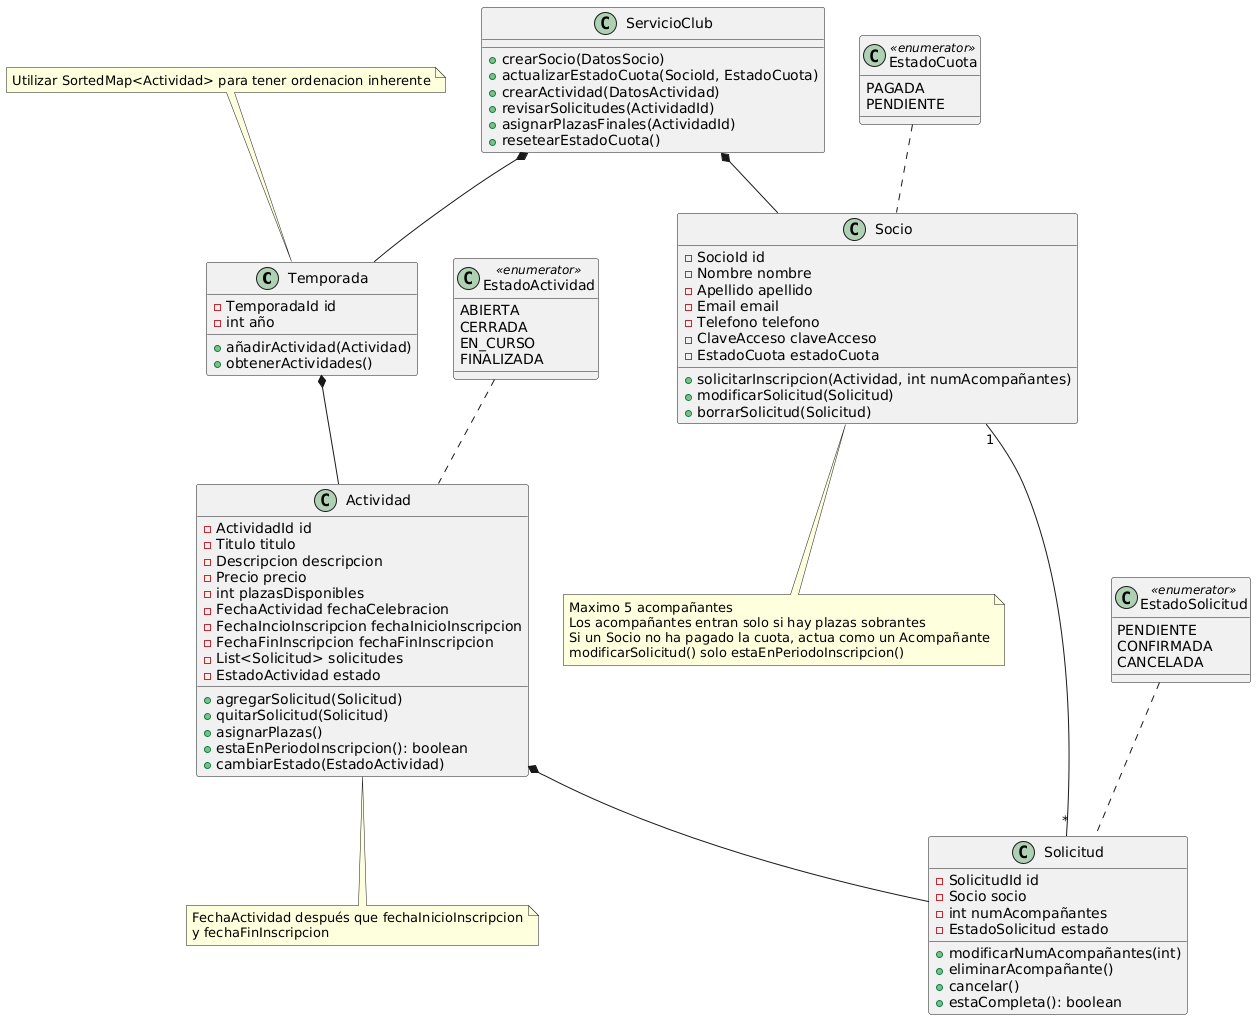

The diagram above was rendered by PlantUML. Its source (embedded in the PNG):
@startuml
class Temporada {
    -TemporadaId id
    -int año
    +añadirActividad(Actividad)
    +obtenerActividades()
}

note "Utilizar SortedMap<Actividad> para tener ordenacion inherente" as N3
N3 .. Temporada

class Socio {
    -SocioId id
    -Nombre nombre
    -Apellido apellido
    -Email email
    -Telefono telefono
    -ClaveAcceso claveAcceso
    -EstadoCuota estadoCuota
    +solicitarInscripcion(Actividad, int numAcompañantes)
    +modificarSolicitud(Solicitud)
    +borrarSolicitud(Solicitud)
}

note "Maximo 5 acompañantes\nLos acompañantes entran solo si hay plazas sobrantes\nSi un Socio no ha pagado la cuota, actua como un Acompañante\nmodificarSolicitud() solo estaEnPeriodoInscripcion()" as N2
Socio .. N2

class Actividad {
    -ActividadId id
    -Titulo titulo
    -Descripcion descripcion
    -Precio precio
    -int plazasDisponibles
    -FechaActividad fechaCelebracion
    -FechaIncioInscripcion fechaInicioInscripcion
    -FechaFinInscripcion fechaFinInscripcion
    -List<Solicitud> solicitudes
    -EstadoActividad estado
    +agregarSolicitud(Solicitud)
    +quitarSolicitud(Solicitud)
    +asignarPlazas()
    +estaEnPeriodoInscripcion(): boolean
    +cambiarEstado(EstadoActividad)
}

note "FechaActividad después que fechaInicioInscripcion\ny fechaFinInscripcion" as N1
Actividad .. N1

class Solicitud {
    -SolicitudId id
    -Socio socio
    -int numAcompañantes
    -EstadoSolicitud estado
    +modificarNumAcompañantes(int)
    +eliminarAcompañante()
    +cancelar()
    +estaCompleta(): boolean
}

class ServicioClub {
    +crearSocio(DatosSocio)
    +actualizarEstadoCuota(SocioId, EstadoCuota)
    +crearActividad(DatosActividad)
    +revisarSolicitudes(ActividadId)
    +asignarPlazasFinales(ActividadId)
    +resetearEstadoCuota()
}

class EstadoActividad <<enumerator>> {
    ABIERTA
    CERRADA
    EN_CURSO
    FINALIZADA
}

class EstadoCuota <<enumerator>> {
    PAGADA
    PENDIENTE
}

class EstadoSolicitud <<enumerator>> {
    PENDIENTE
    CONFIRMADA
    CANCELADA
}

Temporada  *-- Actividad
Actividad *-- Solicitud
Socio "1" -- "*" Solicitud
ServicioClub *-- Socio
EstadoCuota .. Socio
EstadoSolicitud .. Solicitud
EstadoActividad .. Actividad
ServicioClub *-- Temporada
@enduml